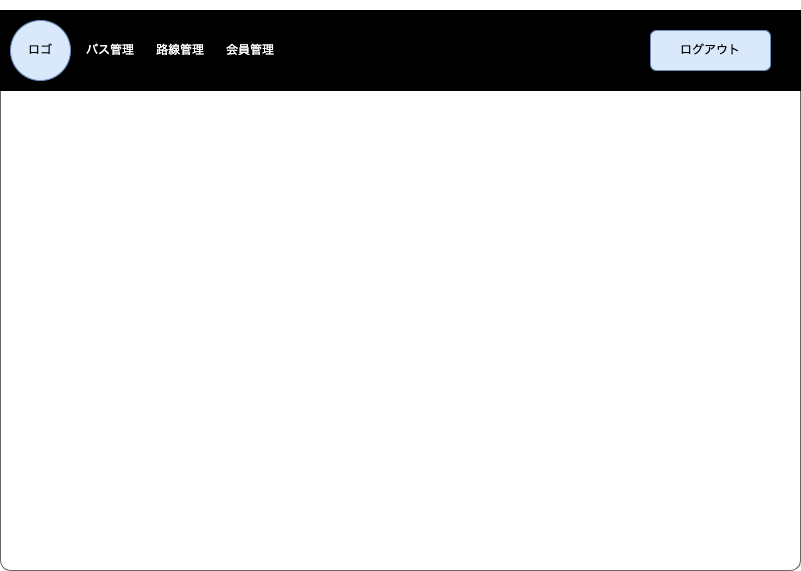

The diagram above was exported from draw.io. Its source (the exported page's mxGraphModel, read from the mxfile embedded in the PNG):
<mxGraphModel dx="916" dy="679" grid="1" gridSize="10" guides="1" tooltips="1" connect="1" arrows="1" fold="1" page="1" pageScale="1" pageWidth="1654" pageHeight="1169" math="0" shadow="0">
  <root>
    <mxCell id="0" />
    <mxCell id="1" parent="0" />
    <mxCell id="0EJqKwGmbmkZ59igGyqj-1" value="" style="shape=mxgraph.mockup.containers.marginRect;rectMarginTop=10;strokeColor=#666666;strokeWidth=1;dashed=0;rounded=1;arcSize=5;recursiveResize=0;labelBackgroundColor=none;labelBorderColor=default;fontColor=#FF0000;fillColor=#FFFFFF;movable=0;resizable=0;rotatable=0;deletable=0;editable=0;connectable=0;" parent="1" vertex="1">
      <mxGeometry x="40" y="80" width="800" height="570" as="geometry" />
    </mxCell>
    <mxCell id="78PdsecxwPVHfPzA5v5W-37" value="" style="group;movable=0;resizable=0;rotatable=0;deletable=0;editable=0;connectable=0;" parent="1" vertex="1" connectable="0">
      <mxGeometry x="40" y="90" width="800" height="80" as="geometry" />
    </mxCell>
    <mxCell id="78PdsecxwPVHfPzA5v5W-1" value="" style="rounded=0;whiteSpace=wrap;html=1;fontColor=#FFFFFF;fillColor=#000000;movable=0;resizable=0;rotatable=0;deletable=0;editable=0;connectable=0;" parent="78PdsecxwPVHfPzA5v5W-37" vertex="1">
      <mxGeometry width="800" height="80" as="geometry" />
    </mxCell>
    <mxCell id="78PdsecxwPVHfPzA5v5W-2" value="" style="ellipse;whiteSpace=wrap;html=1;aspect=fixed;fillColor=#dae8fc;strokeColor=#6c8ebf;movable=0;resizable=0;rotatable=0;deletable=0;editable=0;connectable=0;" parent="78PdsecxwPVHfPzA5v5W-37" vertex="1">
      <mxGeometry x="10" y="10" width="60" height="60" as="geometry" />
    </mxCell>
    <mxCell id="78PdsecxwPVHfPzA5v5W-3" value="&lt;font color=&quot;#000000&quot;&gt;ロゴ&lt;/font&gt;" style="text;html=1;strokeColor=none;fillColor=none;align=center;verticalAlign=middle;whiteSpace=wrap;rounded=0;fontColor=#FFFFFF;movable=0;resizable=0;rotatable=0;deletable=0;editable=0;connectable=0;" parent="78PdsecxwPVHfPzA5v5W-37" vertex="1">
      <mxGeometry x="10" y="25" width="60" height="30" as="geometry" />
    </mxCell>
    <mxCell id="78PdsecxwPVHfPzA5v5W-4" value="バス管理" style="text;html=1;strokeColor=none;fillColor=none;align=center;verticalAlign=middle;whiteSpace=wrap;rounded=0;fontColor=#FFFFFF;movable=0;resizable=0;rotatable=0;deletable=0;editable=0;connectable=0;" parent="78PdsecxwPVHfPzA5v5W-37" vertex="1">
      <mxGeometry x="80" y="25" width="60" height="30" as="geometry" />
    </mxCell>
    <mxCell id="78PdsecxwPVHfPzA5v5W-5" value="路線管理" style="text;html=1;strokeColor=none;fillColor=none;align=center;verticalAlign=middle;whiteSpace=wrap;rounded=0;fontColor=#FFFFFF;movable=0;resizable=0;rotatable=0;deletable=0;editable=0;connectable=0;" parent="78PdsecxwPVHfPzA5v5W-37" vertex="1">
      <mxGeometry x="150" y="25" width="60" height="30" as="geometry" />
    </mxCell>
    <mxCell id="78PdsecxwPVHfPzA5v5W-6" value="会員管理" style="text;html=1;strokeColor=none;fillColor=none;align=center;verticalAlign=middle;whiteSpace=wrap;rounded=0;fontColor=#FFFFFF;movable=0;resizable=0;rotatable=0;deletable=0;editable=0;connectable=0;" parent="78PdsecxwPVHfPzA5v5W-37" vertex="1">
      <mxGeometry x="220" y="25" width="60" height="30" as="geometry" />
    </mxCell>
    <mxCell id="78PdsecxwPVHfPzA5v5W-8" value="ログアウト" style="rounded=1;whiteSpace=wrap;html=1;fillColor=#dae8fc;strokeColor=#6c8ebf;movable=0;resizable=0;rotatable=0;deletable=0;editable=0;connectable=0;" parent="78PdsecxwPVHfPzA5v5W-37" vertex="1">
      <mxGeometry x="650" y="20" width="120" height="40" as="geometry" />
    </mxCell>
  </root>
</mxGraphModel>